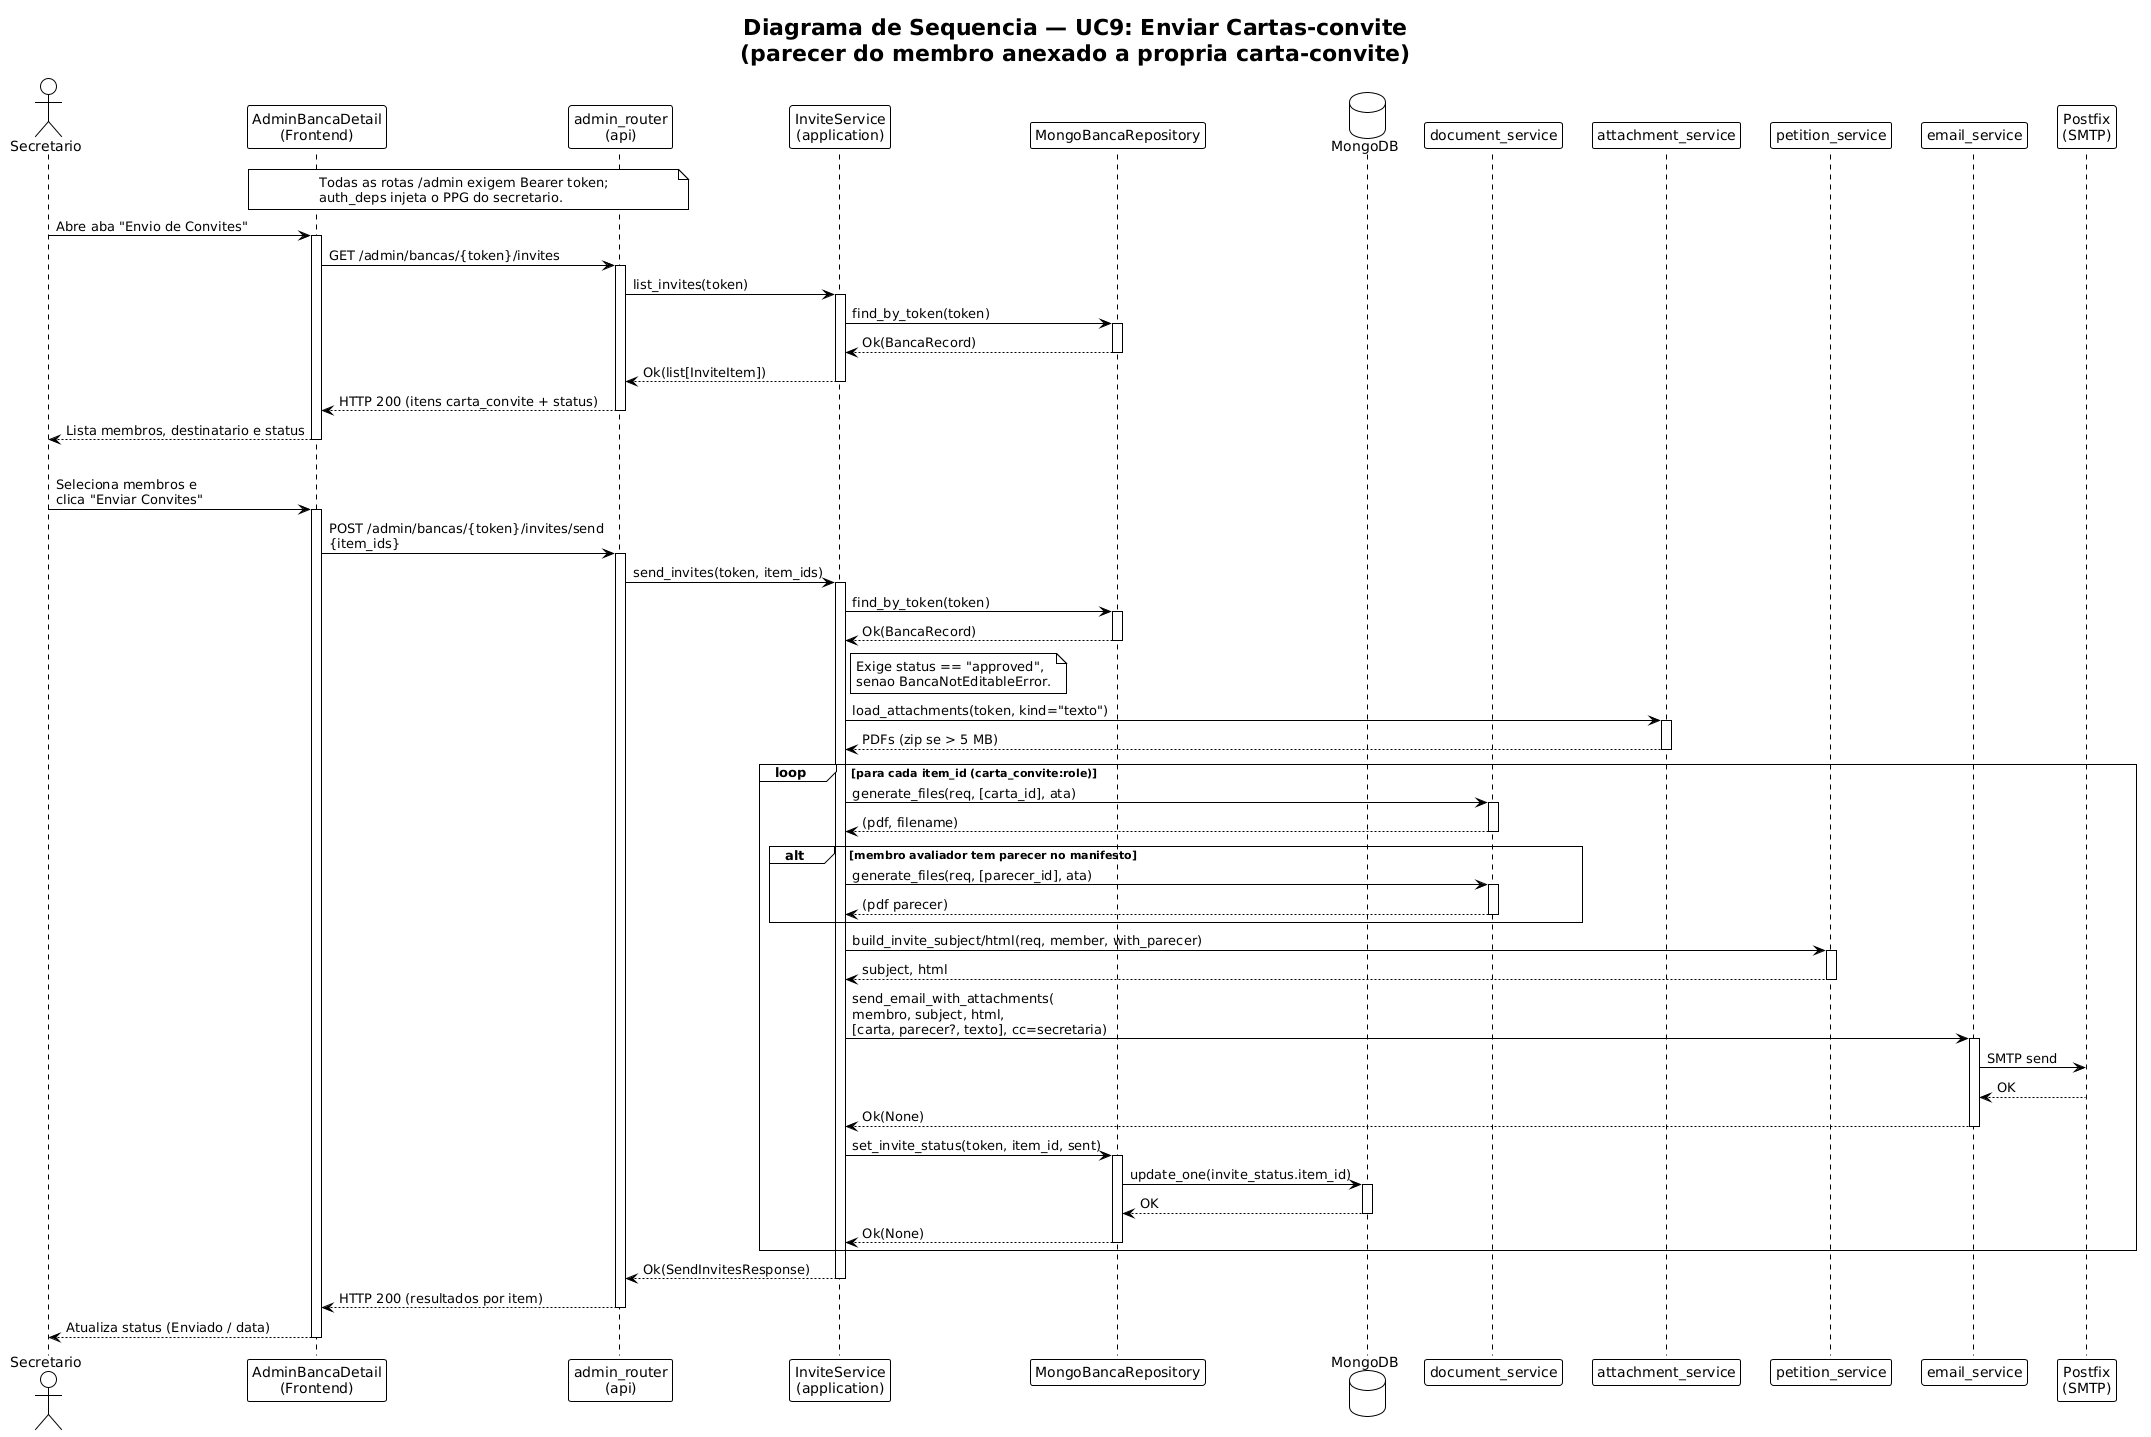

The diagram above was rendered by PlantUML. Its source (embedded in the PNG):
@startuml sequence-uc9-invite
!theme plain
skinparam shadowing false

title Diagrama de Sequencia — UC9: Enviar Cartas-convite\n(parecer do membro anexado a propria carta-convite)

actor "Secretario" as sec
participant "AdminBancaDetail\n(Frontend)" as frontend
participant "admin_router\n(api)" as router
participant "InviteService\n(application)" as service
participant "MongoBancaRepository" as repo
database "MongoDB" as db
participant "document_service" as docs
participant "attachment_service" as att
participant "petition_service" as petition
participant "email_service" as email
participant "Postfix\n(SMTP)" as smtp

' --- Autenticacao implicita (Bearer token por PPG) ---
note over frontend, router
    Todas as rotas /admin exigem Bearer token;
    auth_deps injeta o PPG do secretario.
end note

' ============================================================
' LISTAR ITENS ENVIAVEIS
' ============================================================
sec -> frontend : Abre aba "Envio de Convites"
activate frontend
frontend -> router : GET /admin/bancas/{token}/invites
activate router
router -> service : list_invites(token)
activate service
service -> repo : find_by_token(token)
activate repo
repo --> service : Ok(BancaRecord)
deactivate repo
service --> router : Ok(list[InviteItem])
deactivate service
router --> frontend : HTTP 200 (itens carta_convite + status)
deactivate router
frontend --> sec : Lista membros, destinatario e status
deactivate frontend

|||

' ============================================================
' ENVIAR CONVITES SELECIONADOS
' ============================================================
sec -> frontend : Seleciona membros e\nclica "Enviar Convites"
activate frontend
frontend -> router : POST /admin/bancas/{token}/invites/send\n{item_ids}
activate router
router -> service : send_invites(token, item_ids)
activate service

service -> repo : find_by_token(token)
activate repo
repo --> service : Ok(BancaRecord)
deactivate repo

note right of service
    Exige status == "approved",
    senao BancaNotEditableError.
end note

' --- Anexo comum: texto da tese/dissertacao ---
service -> att : load_attachments(token, kind="texto")
activate att
att --> service : PDFs (zip se > 5 MB)
deactivate att

loop para cada item_id (carta_convite:role)
    ' --- Gera a carta-convite do membro ---
    service -> docs : generate_files(req, [carta_id], ata)
    activate docs
    docs --> service : (pdf, filename)
    deactivate docs

    ' --- Anexa o parecer do membro, se houver ---
    alt membro avaliador tem parecer no manifesto
        service -> docs : generate_files(req, [parecer_id], ata)
        activate docs
        docs --> service : (pdf parecer)
        deactivate docs
    end

    service -> petition : build_invite_subject/html(req, member, with_parecer)
    activate petition
    petition --> service : subject, html
    deactivate petition

    ' --- Envia ao membro com cc para a secretaria ---
    service -> email : send_email_with_attachments(\nmembro, subject, html,\n[carta, parecer?, texto], cc=secretaria)
    activate email
    email -> smtp : SMTP send
    smtp --> email : OK
    email --> service : Ok(None)
    deactivate email

    ' --- Persiste status de envio (por item) ---
    service -> repo : set_invite_status(token, item_id, sent)
    activate repo
    repo -> db : update_one(invite_status.item_id)
    activate db
    db --> repo : OK
    deactivate db
    repo --> service : Ok(None)
    deactivate repo
end

service --> router : Ok(SendInvitesResponse)
deactivate service
router --> frontend : HTTP 200 (resultados por item)
deactivate router
frontend --> sec : Atualiza status (Enviado / data)
deactivate frontend

@enduml